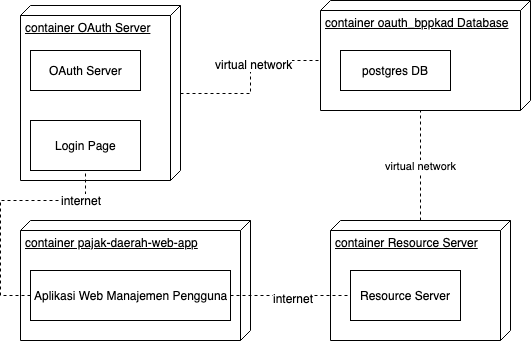

The diagram above was exported from draw.io. Its source (the exported page's mxGraphModel, read from the mxfile embedded in the PNG):
<mxGraphModel dx="918" dy="576" grid="1" gridSize="10" guides="1" tooltips="1" connect="1" arrows="1" fold="1" page="1" pageScale="1" pageWidth="850" pageHeight="1100" math="0" shadow="0">
  <root>
    <mxCell id="0" />
    <mxCell id="1" parent="0" />
    <mxCell id="c-J0kY0dSuvF4bqeSnB_-7" style="edgeStyle=orthogonalEdgeStyle;rounded=0;orthogonalLoop=1;jettySize=auto;html=1;entryX=0;entryY=0;entryDx=60;entryDy=210;entryPerimeter=0;dashed=1;endArrow=none;endFill=0;" edge="1" parent="1" source="c-J0kY0dSuvF4bqeSnB_-1" target="c-J0kY0dSuvF4bqeSnB_-3">
      <mxGeometry relative="1" as="geometry" />
    </mxCell>
    <mxCell id="c-J0kY0dSuvF4bqeSnB_-8" value="virtual network&lt;br&gt;" style="text;html=1;resizable=0;points=[];align=center;verticalAlign=middle;labelBackgroundColor=#ffffff;" vertex="1" connectable="0" parent="c-J0kY0dSuvF4bqeSnB_-7">
      <mxGeometry x="0.1556" y="-3" relative="1" as="geometry">
        <mxPoint as="offset" />
      </mxGeometry>
    </mxCell>
    <mxCell id="c-J0kY0dSuvF4bqeSnB_-1" value="container OAuth Server" style="verticalAlign=top;align=left;spacingTop=8;spacingLeft=2;spacingRight=12;shape=cube;size=10;direction=south;fontStyle=4;html=1;" vertex="1" parent="1">
      <mxGeometry x="30" y="25" width="160" height="175" as="geometry" />
    </mxCell>
    <mxCell id="c-J0kY0dSuvF4bqeSnB_-2" value="OAuth Server" style="html=1;" vertex="1" parent="1">
      <mxGeometry x="40" y="70" width="110" height="40" as="geometry" />
    </mxCell>
    <mxCell id="c-J0kY0dSuvF4bqeSnB_-3" value="container oauth_bppkad Database" style="verticalAlign=top;align=left;spacingTop=8;spacingLeft=2;spacingRight=12;shape=cube;size=10;direction=south;fontStyle=4;html=1;" vertex="1" parent="1">
      <mxGeometry x="330" y="20" width="210" height="110" as="geometry" />
    </mxCell>
    <mxCell id="c-J0kY0dSuvF4bqeSnB_-4" value="postgres DB" style="html=1;" vertex="1" parent="1">
      <mxGeometry x="350" y="70" width="110" height="40" as="geometry" />
    </mxCell>
    <mxCell id="c-J0kY0dSuvF4bqeSnB_-9" value="virtual network" style="edgeStyle=orthogonalEdgeStyle;rounded=0;orthogonalLoop=1;jettySize=auto;html=1;entryX=0;entryY=0;entryDx=110;entryDy=110;entryPerimeter=0;dashed=1;endArrow=none;endFill=0;" edge="1" parent="1" source="c-J0kY0dSuvF4bqeSnB_-5" target="c-J0kY0dSuvF4bqeSnB_-3">
      <mxGeometry relative="1" as="geometry" />
    </mxCell>
    <mxCell id="c-J0kY0dSuvF4bqeSnB_-5" value="container Resource Server" style="verticalAlign=top;align=left;spacingTop=8;spacingLeft=2;spacingRight=12;shape=cube;size=10;direction=south;fontStyle=4;html=1;" vertex="1" parent="1">
      <mxGeometry x="340" y="240" width="180" height="120" as="geometry" />
    </mxCell>
    <mxCell id="c-J0kY0dSuvF4bqeSnB_-6" value="Resource Server" style="html=1;" vertex="1" parent="1">
      <mxGeometry x="360" y="290" width="110" height="50" as="geometry" />
    </mxCell>
    <mxCell id="c-J0kY0dSuvF4bqeSnB_-10" value="container pajak-daerah-web-app" style="verticalAlign=top;align=left;spacingTop=8;spacingLeft=2;spacingRight=12;shape=cube;size=10;direction=south;fontStyle=4;html=1;" vertex="1" parent="1">
      <mxGeometry x="30" y="240" width="230" height="120" as="geometry" />
    </mxCell>
    <mxCell id="c-J0kY0dSuvF4bqeSnB_-13" style="edgeStyle=orthogonalEdgeStyle;rounded=0;orthogonalLoop=1;jettySize=auto;html=1;entryX=0.5;entryY=1;entryDx=0;entryDy=0;dashed=1;endArrow=none;endFill=0;" edge="1" parent="1" source="c-J0kY0dSuvF4bqeSnB_-11" target="c-J0kY0dSuvF4bqeSnB_-12">
      <mxGeometry relative="1" as="geometry">
        <Array as="points">
          <mxPoint x="10" y="315" />
          <mxPoint x="10" y="220" />
          <mxPoint x="95" y="220" />
        </Array>
      </mxGeometry>
    </mxCell>
    <mxCell id="c-J0kY0dSuvF4bqeSnB_-16" value="internet" style="text;html=1;resizable=0;points=[];align=center;verticalAlign=middle;labelBackgroundColor=#ffffff;" vertex="1" connectable="0" parent="c-J0kY0dSuvF4bqeSnB_-13">
      <mxGeometry x="0.7083" y="1" relative="1" as="geometry">
        <mxPoint as="offset" />
      </mxGeometry>
    </mxCell>
    <mxCell id="c-J0kY0dSuvF4bqeSnB_-14" style="edgeStyle=orthogonalEdgeStyle;rounded=0;orthogonalLoop=1;jettySize=auto;html=1;entryX=0;entryY=0.5;entryDx=0;entryDy=0;dashed=1;endArrow=none;endFill=0;" edge="1" parent="1" source="c-J0kY0dSuvF4bqeSnB_-11" target="c-J0kY0dSuvF4bqeSnB_-6">
      <mxGeometry relative="1" as="geometry" />
    </mxCell>
    <mxCell id="c-J0kY0dSuvF4bqeSnB_-15" value="internet" style="text;html=1;resizable=0;points=[];align=center;verticalAlign=middle;labelBackgroundColor=#ffffff;" vertex="1" connectable="0" parent="c-J0kY0dSuvF4bqeSnB_-14">
      <mxGeometry x="0.0333" y="-2" relative="1" as="geometry">
        <mxPoint as="offset" />
      </mxGeometry>
    </mxCell>
    <mxCell id="c-J0kY0dSuvF4bqeSnB_-11" value="Aplikasi Web Manajemen Pengguna" style="html=1;" vertex="1" parent="1">
      <mxGeometry x="40" y="290" width="200" height="50" as="geometry" />
    </mxCell>
    <mxCell id="c-J0kY0dSuvF4bqeSnB_-12" value="Login Page" style="html=1;" vertex="1" parent="1">
      <mxGeometry x="40" y="140" width="110" height="50" as="geometry" />
    </mxCell>
  </root>
</mxGraphModel>